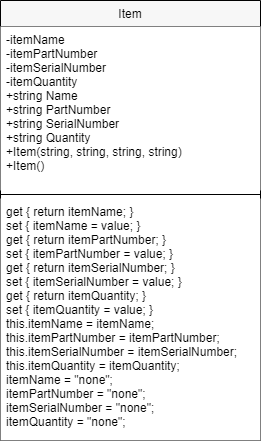

The diagram above was exported from draw.io. Its source (the exported page's mxGraphModel, read from the mxfile embedded in the PNG):
<mxGraphModel dx="1422" dy="762" grid="1" gridSize="10" guides="1" tooltips="1" connect="1" arrows="1" fold="1" page="1" pageScale="1" pageWidth="827" pageHeight="1169" math="0" shadow="0">
  <root>
    <mxCell id="WIyWlLk6GJQsqaUBKTNV-0" />
    <mxCell id="WIyWlLk6GJQsqaUBKTNV-1" parent="WIyWlLk6GJQsqaUBKTNV-0" />
    <mxCell id="zkfFHV4jXpPFQw0GAbJ--17" value="Item" style="swimlane;fontStyle=0;align=center;verticalAlign=top;childLayout=stackLayout;horizontal=1;startSize=26;horizontalStack=0;resizeParent=1;resizeLast=0;collapsible=1;marginBottom=0;rounded=0;shadow=0;strokeWidth=1;fillColor=#F7F7F7;" parent="WIyWlLk6GJQsqaUBKTNV-1" vertex="1">
      <mxGeometry x="309" y="210" width="260" height="440" as="geometry">
        <mxRectangle x="309" y="210" width="160" height="26" as="alternateBounds" />
      </mxGeometry>
    </mxCell>
    <mxCell id="zkfFHV4jXpPFQw0GAbJ--20" value="-itemName&#10;-itemPartNumber&#10;-itemSerialNumber&#10;-itemQuantity&#10;+string Name&#10;+string PartNumber&#10;+string SerialNumber&#10;+string Quantity&#10;+Item(string, string, string, string)&#10;+Item()&#10;" style="text;align=left;verticalAlign=top;spacingLeft=4;spacingRight=4;overflow=hidden;rotatable=0;points=[[0,0.5],[1,0.5]];portConstraint=eastwest;rounded=0;shadow=0;html=0;fillColor=#FFFFFF;" parent="zkfFHV4jXpPFQw0GAbJ--17" vertex="1">
      <mxGeometry y="26" width="260" height="164" as="geometry" />
    </mxCell>
    <mxCell id="zkfFHV4jXpPFQw0GAbJ--23" value="" style="line;html=1;strokeWidth=1;align=left;verticalAlign=middle;spacingTop=-1;spacingLeft=3;spacingRight=3;rotatable=0;labelPosition=right;points=[];portConstraint=eastwest;" parent="zkfFHV4jXpPFQw0GAbJ--17" vertex="1">
      <mxGeometry y="190" width="260" height="8" as="geometry" />
    </mxCell>
    <mxCell id="zkfFHV4jXpPFQw0GAbJ--24" value="get { return itemName; }&#10;set { itemName = value; }&#10;get { return itemPartNumber; }&#10;set { itemPartNumber = value; }&#10;get { return itemSerialNumber; }&#10;set { itemSerialNumber = value; }&#10;get { return itemQuantity; }&#10;set { itemQuantity = value; }&#10;this.itemName = itemName;&#10;this.itemPartNumber = itemPartNumber;&#10;this.itemSerialNumber = itemSerialNumber;&#10;this.itemQuantity = itemQuantity;&#10;itemName = &quot;none&quot;;&#10;itemPartNumber = &quot;none&quot;;&#10;itemSerialNumber = &quot;none&quot;;&#10;itemQuantity = &quot;none&quot;;&#10;" style="text;align=left;verticalAlign=top;spacingLeft=4;spacingRight=4;overflow=hidden;rotatable=0;points=[[0,0.5],[1,0.5]];portConstraint=eastwest;fillColor=#FFFFFF;" parent="zkfFHV4jXpPFQw0GAbJ--17" vertex="1">
      <mxGeometry y="198" width="260" height="242" as="geometry" />
    </mxCell>
  </root>
</mxGraphModel>